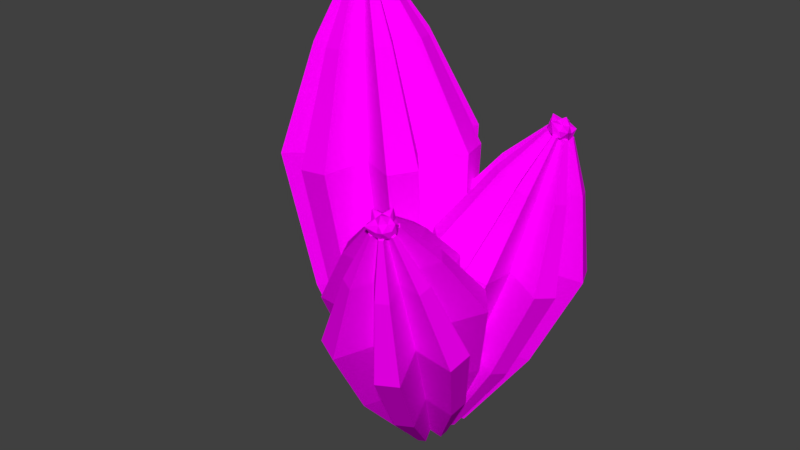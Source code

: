 # Source: cactus.blend  (saved by Blender 2.79.0; exported with 4.5.12 LTS)
import bpy
from mathutils import Matrix  # noqa: F401  (used for matrix-valued properties, if any)

bpy.ops.wm.read_factory_settings(use_empty=True)
scene = bpy.context.scene
scene.name = 'Scene'

# ---- collections
col_collection_1 = bpy.data.collections.new('Collection 1'); scene.collection.children.link(col_collection_1)

# ---- images (referenced by path relative to the original .blend; pixels are not part of the script)
import os
ASSET_DIR = os.environ.get("B2B_ASSET_DIR", "")  # directory of the original .blend (textures are referenced by path, not embedded)
HERE = os.path.dirname(os.path.abspath(__file__))  # packed textures are extracted next to this script under _unpacked/

def load_image(name, relpath, width, height, colorspace="sRGB"):
    """Load a texture the original file referenced (path relative to the .blend, or extracted next to this script)."""
    p = next((c for c in (os.path.join(HERE, relpath), os.path.join(ASSET_DIR, relpath)) if relpath and os.path.exists(c)), "")
    if p:
        img = bpy.data.images.load(p, check_existing=True)
        img.name = name
    else:  # same state as the original file: an image datablock whose file is absent (Cycles renders it pink)
        img = bpy.data.images.new(name, width, height)
        img.source = "FILE"
        img.filepath = "//" + (relpath or name)
    img.colorspace_settings.name = colorspace
    return img
img_cactus = load_image('cactus', 'cactus.png', 1024, 1024, 'sRGB')

# ---- materials (node trees are filled in below, after node groups)
mat_cactus = bpy.data.materials.new('cactus')
mat_cactus.alpha_threshold = 0.0
mat_cactus.roughness = 0.5

# ---- material node trees
mat_cactus.use_nodes = True; mat_cactus.node_tree.nodes.clear()
_N = mat_cactus.node_tree.nodes; _L = mat_cactus.node_tree.links
n0 = _N.new('ShaderNodeOutputMaterial'); n0.name = 'Material Output'; n0.location = (300, 300)
n1 = _N.new('ShaderNodeBsdfDiffuse'); n1.name = 'Diffuse BSDF'; n1.location = (10, 300)
n2 = _N.new('ShaderNodeTexImage'); n2.name = 'Image Texture'; n2.location = (-180, 300)
n2.width = 140
n2.image = img_cactus
_L.new(n1.outputs[0], n0.inputs[0])
_L.new(n2.outputs[0], n1.inputs[0])
n0.is_active_output = True

# ---- world
world_world = bpy.data.worlds.new('World'); scene.world = world_world
world_world.color = (0.05088, 0.05088, 0.05088)
world_world.use_sun_shadow = False
world_world.sun_shadow_jitter_overblur = 0.0
world_world.cycles.sampling_method = 'MANUAL'

# ---- meshes
me_circle_004 = bpy.data.meshes.new('Circle.004')
me_circle_004.from_pydata([(-0.3861, 0.3117, -0.09364), (-0.5481, 0.5285, -0.1114), (-0.6958, 0.457, -0.1275), (-0.6283, 0.1943, -0.1201), (-0.8979, 0.2021, -0.1496), (-0.9344, 0.04133, -0.1536), (-0.6881, -0.06936, -0.1267), (-0.8622, -0.2766, -0.1457), (-0.76, -0.4055, -0.1345), (-0.5205, -0.2808, -0.1083), (-0.468, -0.5469, -0.1026), (-0.3041, -0.5469, -0.08468), (-0.2516, -0.2808, -0.07894), (-0.01208, -0.4055, -0.05274), (0.0901, -0.2766, -0.04157), (-0.08399, -0.06936, -0.06061), (0.1622, 0.04133, -0.03368), (0.1258, 0.2021, -0.03767), (-0.1438, 0.1943, -0.06715), (-0.07633, 0.457, -0.05977), (-0.224, 0.5285, -0.07592), (-1.054, 0.4882, 6.016), (-1.308, 0.8278, 5.988), (-1.539, 0.7158, 5.963), (-1.434, 0.3044, 5.974), (-1.856, 0.3165, 5.928), (-1.913, 0.06474, 5.922), (-1.527, -0.1086, 5.964), (-1.8, -0.4331, 5.934), (-1.64, -0.635, 5.952), (-1.265, -0.4398, 5.993), (-1.183, -0.8566, 6.002), (-0.9259, -0.8566, 6.03), (-0.8437, -0.4398, 6.039), (-0.4685, -0.635, 6.08), (-0.3084, -0.4331, 6.098), (-0.5811, -0.1086, 6.068), (-0.1955, 0.06474, 6.11), (-0.2526, 0.3165, 6.104), (-0.6748, 0.3044, 6.057), (-0.5691, 0.7158, 6.069), (-0.8004, 0.8278, 6.044), (0.05668, -0.1579, 2.221), (-0.03147, -0.1939, 4.477), (0.6568, 0.1155, 4.552), (0.6172, 0.09409, 2.282), (-1.482, -0.923, 2.052), (-1.921, -1.133, 4.27), (-1.252, -0.785, 4.344), (-0.937, -0.6393, 2.112), (-0.9999, 1.203, 2.105), (-1.329, 1.477, 4.335), (-1.742, 1.277, 4.29), (-1.336, 1.04, 2.068), (0.5548, 0.5648, 4.541), (0.5342, 0.46, 2.273), (-1.105, -1.529, 4.36), (-0.8175, -1.245, 2.125), (-1.553, 0.5432, 4.311), (-1.182, 0.4424, 2.085), (-0.1987, 0.5432, 4.459), (-0.07951, 0.4424, 2.206), (-0.6468, -1.529, 4.41), (-0.4444, -1.245, 2.166), (-2.306, 0.5648, 4.228), (-1.796, 0.46, 2.018), (-0.01006, 1.277, 4.479), (0.07412, 1.04, 2.223), (-0.5001, -0.785, 4.426), (-0.3249, -0.6393, 2.179), (-2.408, 0.1155, 4.217), (-1.879, 0.09409, 2.009), (-0.4228, 1.477, 4.434), (-0.262, 1.203, 2.186), (0.1695, -1.133, 4.499), (0.2204, -0.923, 2.239), (-1.72, -0.1939, 4.292), (-1.319, -0.1579, 2.07), (-0.8758, 0.8712, 4.385), (-0.6309, 0.7095, 2.146), (0.4552, -0.773, 4.53), (0.453, -0.6295, 2.264), (-2.207, -0.773, 4.239), (-1.715, -0.6295, 2.027), (-1.162, 0.1521, 7.001), (-1.241, 0.2579, 6.992), (-1.313, 0.223, 6.984), (-1.28, 0.09482, 6.988), (-1.412, 0.0986, 6.973), (-1.429, 0.02017, 6.971), (-1.309, -0.03384, 6.985), (-1.394, -0.1349, 6.975), (-1.344, -0.1978, 6.981), (-1.228, -0.137, 6.993), (-1.202, -0.2669, 6.996), (-1.122, -0.2669, 7.005), (-1.096, -0.137, 7.008), (-0.9794, -0.1978, 7.021), (-0.9296, -0.1349, 7.026), (-1.015, -0.03384, 7.017), (-0.8944, 0.02017, 7.03), (-0.9122, 0.0986, 7.028), (-1.044, 0.09482, 7.014), (-1.011, 0.223, 7.017), (-1.083, 0.2579, 7.009), (-1.172, -0.1622, 7.101), (-1.349, -0.1368, 7.084), (-1.349, 0.1191, 7.084), (-1.108, 0.1981, 7.115), (-0.9588, -0.008874, 7.135), (-1.195, 0.0104, 7.329), (-0.9311, -0.08408, 7.029), (-0.9311, 0.06633, 7.029), (-1.161, -0.2522, 6.999), (-1.019, -0.2058, 7.017), (-1.39, -0.08408, 6.969), (-1.303, -0.2058, 6.981), (-1.303, 0.188, 6.981), (-1.39, 0.06633, 6.969), (-1.019, 0.188, 7.017), (-1.161, 0.2345, 6.999), (-0.9775, -0.1927, 7.244), (-1.282, -0.2061, 7.171), (-1.429, 0.01631, 7.141), (-1.251, 0.3058, 7.175), (-0.9417, 0.1547, 7.252), (-1.148, -0.1306, 7.209), (-1.06, -0.008874, 7.221), (-1.29, -0.08407, 7.191), (-1.29, 0.06633, 7.191), (-1.148, 0.1128, 7.209), (0.3558, -0.02488, -0.1547), (0.5461, -0.08944, -0.2118), (0.603, 0.02109, -0.2375), (0.4492, 0.1564, -0.1968), (0.613, 0.2712, -0.2572), (0.5651, 0.3885, -0.2495), (0.3707, 0.3489, -0.1841), (0.3847, 0.5566, -0.2023), (0.2681, 0.5923, -0.167), (0.1795, 0.4076, -0.1263), (0.03312, 0.5518, -0.08852), (-0.06441, 0.4791, -0.05225), (0.01949, 0.2884, -0.06675), (-0.177, 0.2605, -0.001493), (-0.182, 0.1341, 0.008474), (0.01122, 0.08091, -0.0504), (-0.08742, -0.09798, -0.006761), (0.003828, -0.183, -0.03061), (0.1609, -0.05849, -0.08952), (0.2344, -0.2537, -0.1004), (0.3532, -0.2332, -0.1401), (1.883, 0.1605, 4.323), (2.181, 0.05936, 4.233), (2.27, 0.2325, 4.193), (2.029, 0.4445, 4.257), (2.286, 0.6242, 4.162), (2.211, 0.8079, 4.174), (1.906, 0.746, 4.277), (1.928, 1.071, 4.248), (1.746, 1.127, 4.303), (1.607, 0.8379, 4.367), (1.378, 1.064, 4.426), (1.225, 0.9498, 4.483), (1.356, 0.6511, 4.46), (1.048, 0.6075, 4.563), (1.041, 0.4094, 4.578), (1.343, 0.3262, 4.486), (1.189, 0.04598, 4.554), (1.332, -0.08711, 4.517), (1.578, 0.1078, 4.425), (1.693, -0.198, 4.408), (1.879, -0.1659, 4.346), (0.2752, 0.07421, 1.691), (0.6981, 0.136, 3.376), (0.4223, -0.3641, 3.498), (0.05065, -0.333, 1.79), (0.86, 1.238, 1.425), (1.416, 1.566, 3.05), (1.168, 1.049, 3.164), (0.6582, 0.818, 1.518), (1.493, -0.3136, 1.323), (2.193, -0.3402, 2.925), (2.352, -0.03126, 2.853), (1.622, -0.06197, 1.265), (0.6774, -0.6016, 3.432), (0.2584, -0.5265, 1.736), (0.7593, 1.452, 3.27), (0.325, 1.146, 1.604), (1.922, 0.3471, 2.967), (1.272, 0.2462, 1.358), (1.116, -0.2537, 3.267), (0.6159, -0.2431, 1.602), (0.4867, 1.249, 3.371), (0.103, 0.9807, 1.687), (2.38, 0.6678, 2.798), (1.645, 0.5073, 1.22), (1.322, -0.7994, 3.237), (0.7832, -0.6876, 1.577), (0.7212, 0.7158, 3.331), (0.294, 0.5464, 1.654), (2.246, 0.9958, 2.82), (1.536, 0.7744, 1.238), (1.654, -0.7422, 3.126), (1.054, -0.6409, 1.487), (0.172, 0.638, 3.513), (-0.1532, 0.4831, 1.802), (1.703, 0.8851, 3.003), (1.094, 0.6843, 1.386), (1.661, -0.1597, 3.085), (1.06, -0.1666, 1.454), (0.1579, 0.2845, 3.541), (-0.1647, 0.1952, 1.825), (1.742, 1.466, 2.952), (1.125, 1.157, 1.345), (1.971, 0.4198, 5.08), (2.064, 0.3883, 5.052), (2.092, 0.4422, 5.04), (2.017, 0.5082, 5.06), (2.097, 0.5642, 5.03), (2.074, 0.6215, 5.034), (1.979, 0.6022, 5.066), (1.985, 0.7035, 5.057), (1.929, 0.7209, 5.074), (1.885, 0.6308, 5.094), (1.814, 0.7012, 5.112), (1.766, 0.6657, 5.13), (1.807, 0.5726, 5.123), (1.711, 0.559, 5.155), (1.709, 0.4973, 5.16), (1.803, 0.4714, 5.131), (1.755, 0.3841, 5.152), (1.8, 0.3426, 5.141), (1.876, 0.4034, 5.112), (1.912, 0.3081, 5.107), (1.97, 0.3181, 5.087), (1.858, 0.6219, 5.185), (1.976, 0.6847, 5.145), (2.086, 0.5237, 5.12), (1.978, 0.3668, 5.169), (1.8, 0.4309, 5.225), (1.986, 0.5235, 5.336), (1.732, 0.466, 5.156), (1.797, 0.3713, 5.142), (1.795, 0.6737, 5.119), (1.732, 0.5815, 5.148), (2.004, 0.6697, 5.048), (1.899, 0.7073, 5.08), (2.07, 0.4595, 5.042), (2.069, 0.575, 5.033), (1.902, 0.3337, 5.109), (2.006, 0.3674, 5.071), (1.751, 0.5549, 5.322), (1.919, 0.6983, 5.227), (2.101, 0.6239, 5.162), (2.122, 0.3626, 5.183), (1.88, 0.3205, 5.299), (1.876, 0.5915, 5.266), (1.877, 0.476, 5.275), (1.98, 0.6251, 5.228), (2.045, 0.5305, 5.214), (1.981, 0.4383, 5.242), (-0.009655, -0.3301, -0.2052), (-0.06224, -0.5162, -0.2842), (0.04917, -0.5558, -0.3304), (0.1731, -0.395, -0.281), (0.2946, -0.5341, -0.3787), (0.4068, -0.4748, -0.3764), (0.3572, -0.2977, -0.2773), (0.5613, -0.2851, -0.32), (0.5898, -0.1715, -0.2709), (0.404, -0.1115, -0.1967), (0.537, 0.0434, -0.1524), (0.4603, 0.1257, -0.09347), (0.2782, 0.02351, -0.1001), (0.24, 0.204, -0.002032), (0.1159, 0.193, 0.02236), (0.07465, 0.005542, -0.06007), (-0.106, 0.07569, 0.01785), (-0.1841, -0.02025, -0.01066), (-0.05347, -0.1518, -0.1068), (-0.2405, -0.2448, -0.1077), (-0.2138, -0.3535, -0.1677), (0.882, -2.459, 3.928), (0.7997, -2.751, 3.804), (0.9742, -2.813, 3.732), (1.168, -2.561, 3.809), (1.359, -2.779, 3.656), (1.534, -2.686, 3.66), (1.457, -2.409, 3.815), (1.776, -2.389, 3.748), (1.821, -2.211, 3.825), (1.53, -2.117, 3.941), (1.738, -1.874, 4.011), (1.618, -1.746, 4.103), (1.333, -1.906, 4.093), (1.273, -1.623, 4.246), (1.079, -1.64, 4.284), (1.014, -1.934, 4.155), (0.7311, -1.824, 4.277), (0.6088, -1.974, 4.233), (0.8134, -2.18, 4.082), (0.5204, -2.326, 4.081), (0.5623, -2.496, 3.987), (0.3118, -0.5073, 1.608), (0.6249, -1.16, 3.189), (0.1199, -0.9643, 3.407), (-0.09946, -0.3476, 1.785), (1.484, -0.9104, 1.128), (2.065, -1.655, 2.599), (1.545, -1.487, 2.807), (1.061, -0.7736, 1.297), (0.0002207, -1.695, 1.098), (0.2423, -2.619, 2.562), (0.5537, -2.729, 2.433), (0.2538, -1.785, 0.9926), (-0.09842, -1.232, 3.327), (-0.2772, -0.566, 1.721), (1.917, -1.055, 2.931), (1.364, -0.4211, 1.398), (0.9001, -2.28, 2.571), (0.5359, -1.419, 1.105), (0.2668, -1.6, 3.058), (0.02018, -0.8656, 1.502), (1.703, -0.8246, 3.095), (1.19, -0.2338, 1.532), (1.24, -2.669, 2.298), (0.8125, -1.736, 0.8828), (-0.2561, -1.86, 3.056), (-0.4056, -1.077, 1.5), (1.194, -1.11, 3.077), (0.7753, -0.4664, 1.517), (1.553, -2.503, 2.305), (1.068, -1.601, 0.888), (-0.1814, -2.164, 2.888), (-0.3448, -1.325, 1.363), (1.087, -0.6058, 3.351), (0.6882, -0.05563, 1.74), (1.415, -2.008, 2.582), (0.955, -1.198, 1.114), (0.3893, -2.099, 2.783), (0.1199, -1.271, 1.278), (0.7402, -0.6364, 3.419), (0.4057, -0.08057, 1.796), (1.985, -1.973, 2.462), (1.42, -1.169, 1.016), (1.242, -2.627, 4.629), (1.216, -2.717, 4.591), (1.27, -2.737, 4.568), (1.331, -2.658, 4.592), (1.39, -2.726, 4.545), (1.445, -2.697, 4.546), (1.421, -2.611, 4.594), (1.52, -2.605, 4.573), (1.534, -2.549, 4.597), (1.443, -2.52, 4.633), (1.508, -2.444, 4.655), (1.471, -2.404, 4.684), (1.382, -2.454, 4.68), (1.363, -2.366, 4.728), (1.303, -2.371, 4.74), (1.283, -2.463, 4.7), (1.195, -2.429, 4.738), (1.156, -2.475, 4.724), (1.22, -2.54, 4.677), (1.129, -2.585, 4.677), (1.142, -2.638, 4.647), (1.443, -2.508, 4.728), (1.512, -2.61, 4.663), (1.36, -2.733, 4.639), (1.201, -2.652, 4.722), (1.254, -2.478, 4.797), (1.377, -2.666, 4.866), (1.274, -2.397, 4.737), (1.185, -2.47, 4.722), (1.48, -2.43, 4.667), (1.387, -2.382, 4.716), (1.487, -2.625, 4.565), (1.519, -2.523, 4.61), (1.286, -2.713, 4.572), (1.398, -2.698, 4.551), (1.153, -2.572, 4.678), (1.192, -2.665, 4.62), (1.384, -2.429, 4.887), (1.53, -2.564, 4.751), (1.466, -2.742, 4.667), (1.213, -2.796, 4.713), (1.162, -2.58, 4.87), (1.425, -2.54, 4.808), (1.312, -2.556, 4.829), (1.464, -2.633, 4.751), (1.375, -2.706, 4.736), (1.281, -2.658, 4.785)], [], [(44, 37, 36, 43), (48, 30, 29, 47), (52, 23, 22, 51), (54, 38, 37, 44), (56, 31, 30, 48), (58, 24, 23, 52), (60, 39, 38, 54), (62, 32, 31, 56), (64, 25, 24, 58), (66, 40, 39, 60), (68, 33, 32, 62), (70, 26, 25, 64), (72, 41, 40, 66), (74, 34, 33, 68), (76, 27, 26, 70), (78, 21, 41, 72), (80, 35, 34, 74), (82, 28, 27, 76), (43, 36, 35, 80), (47, 29, 28, 82), (51, 22, 21, 78), (1, 50, 79, 0), (50, 51, 78, 79), (8, 46, 83, 7), (46, 47, 82, 83), (15, 42, 81, 14), (42, 43, 80, 81), (7, 83, 77, 6), (83, 82, 76, 77), (14, 81, 75, 13), (81, 80, 74, 75), (0, 79, 73, 20), (79, 78, 72, 73), (6, 77, 71, 5), (77, 76, 70, 71), (13, 75, 69, 12), (75, 74, 68, 69), (20, 73, 67, 19), (73, 72, 66, 67), (5, 71, 65, 4), (71, 70, 64, 65), (12, 69, 63, 11), (69, 68, 62, 63), (19, 67, 61, 18), (67, 66, 60, 61), (4, 65, 59, 3), (65, 64, 58, 59), (11, 63, 57, 10), (63, 62, 56, 57), (18, 61, 55, 17), (61, 60, 54, 55), (3, 59, 53, 2), (59, 58, 52, 53), (10, 57, 49, 9), (57, 56, 48, 49), (17, 55, 45, 16), (55, 54, 44, 45), (2, 53, 50, 1), (53, 52, 51, 50), (9, 49, 46, 8), (49, 48, 47, 46), (16, 45, 42, 15), (45, 44, 43, 42), (31, 94, 93, 30), (24, 87, 86, 23), (39, 102, 101, 38), (32, 95, 94, 31), (25, 88, 87, 24), (40, 103, 102, 39), (33, 96, 95, 32), (26, 89, 88, 25), (41, 104, 103, 40), (34, 97, 96, 33), (27, 90, 89, 26), (21, 84, 104, 41), (35, 98, 97, 34), (28, 91, 90, 27), (36, 99, 98, 35), (29, 92, 91, 28), (22, 85, 84, 21), (37, 100, 99, 36), (30, 93, 92, 29), (23, 86, 85, 22), (38, 101, 100, 37), (88, 89, 90, 87), (91, 92, 93, 90), (94, 95, 96, 93), (97, 98, 99, 96), (100, 101, 102, 99), (103, 104, 84, 102), (85, 86, 87, 84), (96, 99, 87, 90), (99, 102, 84, 87), (90, 93, 96), (105, 121, 126), (106, 122, 128), (107, 123, 129), (108, 124, 130), (109, 125, 127), (127, 130, 110), (127, 125, 130), (125, 108, 130), (130, 129, 110), (130, 124, 129), (124, 107, 129), (129, 128, 110), (129, 123, 128), (123, 106, 128), (128, 126, 110), (128, 122, 126), (122, 105, 126), (126, 127, 110), (126, 121, 127), (121, 109, 127), (112, 125, 109), (112, 119, 125), (119, 108, 125), (120, 124, 108), (120, 117, 124), (117, 107, 124), (118, 123, 107), (118, 115, 123), (115, 106, 123), (116, 122, 106), (116, 113, 122), (113, 105, 122), (114, 121, 105), (114, 111, 121), (111, 109, 121), (119, 120, 108), (117, 118, 107), (115, 116, 106), (113, 114, 105), (111, 112, 109), (175, 168, 167, 174), (179, 161, 160, 178), (183, 154, 153, 182), (185, 169, 168, 175), (187, 162, 161, 179), (189, 155, 154, 183), (191, 170, 169, 185), (193, 163, 162, 187), (195, 156, 155, 189), (197, 171, 170, 191), (199, 164, 163, 193), (201, 157, 156, 195), (203, 172, 171, 197), (205, 165, 164, 199), (207, 158, 157, 201), (209, 152, 172, 203), (211, 166, 165, 205), (213, 159, 158, 207), (174, 167, 166, 211), (178, 160, 159, 213), (182, 153, 152, 209), (132, 181, 210, 131), (181, 182, 209, 210), (139, 177, 214, 138), (177, 178, 213, 214), (146, 173, 212, 145), (173, 174, 211, 212), (138, 214, 208, 137), (214, 213, 207, 208), (145, 212, 206, 144), (212, 211, 205, 206), (131, 210, 204, 151), (210, 209, 203, 204), (137, 208, 202, 136), (208, 207, 201, 202), (144, 206, 200, 143), (206, 205, 199, 200), (151, 204, 198, 150), (204, 203, 197, 198), (136, 202, 196, 135), (202, 201, 195, 196), (143, 200, 194, 142), (200, 199, 193, 194), (150, 198, 192, 149), (198, 197, 191, 192), (135, 196, 190, 134), (196, 195, 189, 190), (142, 194, 188, 141), (194, 193, 187, 188), (149, 192, 186, 148), (192, 191, 185, 186), (134, 190, 184, 133), (190, 189, 183, 184), (141, 188, 180, 140), (188, 187, 179, 180), (148, 186, 176, 147), (186, 185, 175, 176), (133, 184, 181, 132), (184, 183, 182, 181), (140, 180, 177, 139), (180, 179, 178, 177), (147, 176, 173, 146), (176, 175, 174, 173), (162, 225, 224, 161), (155, 218, 217, 154), (170, 233, 232, 169), (163, 226, 225, 162), (156, 219, 218, 155), (171, 234, 233, 170), (164, 227, 226, 163), (157, 220, 219, 156), (172, 235, 234, 171), (165, 228, 227, 164), (158, 221, 220, 157), (152, 215, 235, 172), (166, 229, 228, 165), (159, 222, 221, 158), (167, 230, 229, 166), (160, 223, 222, 159), (153, 216, 215, 152), (168, 231, 230, 167), (161, 224, 223, 160), (154, 217, 216, 153), (169, 232, 231, 168), (219, 220, 221, 218), (222, 223, 224, 221), (225, 226, 227, 224), (228, 229, 230, 227), (231, 232, 233, 230), (234, 235, 215, 233), (216, 217, 218, 215), (227, 230, 218, 221), (230, 233, 215, 218), (221, 224, 227), (236, 252, 257), (237, 253, 259), (238, 254, 260), (239, 255, 261), (240, 256, 258), (258, 261, 241), (258, 256, 261), (256, 239, 261), (261, 260, 241), (261, 255, 260), (255, 238, 260), (260, 259, 241), (260, 254, 259), (254, 237, 259), (259, 257, 241), (259, 253, 257), (253, 236, 257), (257, 258, 241), (257, 252, 258), (252, 240, 258), (243, 256, 240), (243, 250, 256), (250, 239, 256), (251, 255, 239), (251, 248, 255), (248, 238, 255), (249, 254, 238), (249, 246, 254), (246, 237, 254), (247, 253, 237), (247, 244, 253), (244, 236, 253), (245, 252, 236), (245, 242, 252), (242, 240, 252), (250, 251, 239), (248, 249, 238), (246, 247, 237), (244, 245, 236), (242, 243, 240), (306, 299, 298, 305), (310, 292, 291, 309), (314, 285, 284, 313), (316, 300, 299, 306), (318, 293, 292, 310), (320, 286, 285, 314), (322, 301, 300, 316), (324, 294, 293, 318), (326, 287, 286, 320), (328, 302, 301, 322), (330, 295, 294, 324), (332, 288, 287, 326), (334, 303, 302, 328), (336, 296, 295, 330), (338, 289, 288, 332), (340, 283, 303, 334), (342, 297, 296, 336), (344, 290, 289, 338), (305, 298, 297, 342), (309, 291, 290, 344), (313, 284, 283, 340), (263, 312, 341, 262), (312, 313, 340, 341), (270, 308, 345, 269), (308, 309, 344, 345), (277, 304, 343, 276), (304, 305, 342, 343), (269, 345, 339, 268), (345, 344, 338, 339), (276, 343, 337, 275), (343, 342, 336, 337), (262, 341, 335, 282), (341, 340, 334, 335), (268, 339, 333, 267), (339, 338, 332, 333), (275, 337, 331, 274), (337, 336, 330, 331), (282, 335, 329, 281), (335, 334, 328, 329), (267, 333, 327, 266), (333, 332, 326, 327), (274, 331, 325, 273), (331, 330, 324, 325), (281, 329, 323, 280), (329, 328, 322, 323), (266, 327, 321, 265), (327, 326, 320, 321), (273, 325, 319, 272), (325, 324, 318, 319), (280, 323, 317, 279), (323, 322, 316, 317), (265, 321, 315, 264), (321, 320, 314, 315), (272, 319, 311, 271), (319, 318, 310, 311), (279, 317, 307, 278), (317, 316, 306, 307), (264, 315, 312, 263), (315, 314, 313, 312), (271, 311, 308, 270), (311, 310, 309, 308), (278, 307, 304, 277), (307, 306, 305, 304), (293, 356, 355, 292), (286, 349, 348, 285), (301, 364, 363, 300), (294, 357, 356, 293), (287, 350, 349, 286), (302, 365, 364, 301), (295, 358, 357, 294), (288, 351, 350, 287), (303, 366, 365, 302), (296, 359, 358, 295), (289, 352, 351, 288), (283, 346, 366, 303), (297, 360, 359, 296), (290, 353, 352, 289), (298, 361, 360, 297), (291, 354, 353, 290), (284, 347, 346, 283), (299, 362, 361, 298), (292, 355, 354, 291), (285, 348, 347, 284), (300, 363, 362, 299), (350, 351, 352, 349), (353, 354, 355, 352), (356, 357, 358, 355), (359, 360, 361, 358), (362, 363, 364, 361), (365, 366, 346, 364), (347, 348, 349, 346), (358, 361, 349, 352), (361, 364, 346, 349), (352, 355, 358), (367, 383, 388), (368, 384, 390), (369, 385, 391), (370, 386, 392), (371, 387, 389), (389, 392, 372), (389, 387, 392), (387, 370, 392), (392, 391, 372), (392, 386, 391), (386, 369, 391), (391, 390, 372), (391, 385, 390), (385, 368, 390), (390, 388, 372), (390, 384, 388), (384, 367, 388), (388, 389, 372), (388, 383, 389), (383, 371, 389), (374, 387, 371), (374, 381, 387), (381, 370, 387), (382, 386, 370), (382, 379, 386), (379, 369, 386), (380, 385, 369), (380, 377, 385), (377, 368, 385), (378, 384, 368), (378, 375, 384), (375, 367, 384), (376, 383, 367), (376, 373, 383), (373, 371, 383), (381, 382, 370), (379, 380, 369), (377, 378, 368), (375, 376, 367), (373, 374, 371)])
_uv = me_circle_004.uv_layers.new(name='UVMap')
_uv.uv.foreach_set('vector', [0.713, 0.6332, 0.713, 0.8393, 0.6192, 0.8393, 0.6192, 0.6332, 0.6192, 0.6332, 0.6192, 0.8393, 0.713, 0.8393, 0.713, 0.6332, 0.7921, 0.6332, 0.7921, 0.8393, 0.713, 0.8393, 0.713, 0.6332, 0.7921, 0.6332, 0.7921, 0.8393, 0.713, 0.8393, 0.713, 0.6332, 0.713, 0.6332, 0.713, 0.8393, 0.6192, 0.8393, 0.6192, 0.6332, 0.888, 0.6332, 0.888, 0.8393, 0.7921, 0.8393, 0.7921, 0.6332, 0.888, 0.6332, 0.888, 0.8393, 0.7921, 0.8393, 0.7921, 0.6332, 0.7921, 0.6332, 0.7921, 0.8393, 0.713, 0.8393, 0.713, 0.6332, 0.713, 0.6332, 0.713, 0.8393, 0.6192, 0.8393, 0.6192, 0.6332, 0.713, 0.6332, 0.713, 0.8393, 0.6192, 0.8393, 0.6192, 0.6332, 0.888, 0.6332, 0.888, 0.8393, 0.7921, 0.8393, 0.7921, 0.6332, 0.7921, 0.6332, 0.7921, 0.8393, 0.713, 0.8393, 0.713, 0.6332, 0.7921, 0.6332, 0.7921, 0.8393, 0.713, 0.8393, 0.713, 0.6332, 0.713, 0.6332, 0.713, 0.8393, 0.6192, 0.8393, 0.6192, 0.6332, 0.888, 0.6332, 0.888, 0.8393, 0.7921, 0.8393, 0.7921, 0.6332, 0.888, 0.6332, 0.888, 0.8393, 0.7921, 0.8393, 0.7921, 0.6332, 0.7921, 0.6332, 0.7921, 0.8393, 0.713, 0.8393, 0.713, 0.6332, 0.7921, 0.6332, 0.7921, 0.8393, 0.888, 0.8393, 0.888, 0.6332, 0.888, 0.6332, 0.888, 0.8393, 0.7921, 0.8393, 0.7921, 0.6332, 0.713, 0.6332, 0.713, 0.8393, 0.7921, 0.8393, 0.7921, 0.6332, 0.713, 0.6332, 0.713, 0.8393, 0.6192, 0.8393, 0.6192, 0.6332, 0.713, 0.06676, 0.713, 0.3689, 0.6192, 0.3689, 0.6192, 0.06676, 0.713, 0.3689, 0.713, 0.6332, 0.6192, 0.6332, 0.6192, 0.3689, 0.713, 0.06676, 0.713, 0.3689, 0.7921, 0.3689, 0.7921, 0.06676, 0.713, 0.3689, 0.713, 0.6332, 0.7921, 0.6332, 0.7921, 0.3689, 0.888, 0.06676, 0.888, 0.3689, 0.7921, 0.3689, 0.7921, 0.06676, 0.888, 0.3689, 0.888, 0.6332, 0.7921, 0.6332, 0.7921, 0.3689, 0.7921, 0.06676, 0.7921, 0.3689, 0.888, 0.3689, 0.888, 0.06676, 0.7921, 0.3689, 0.7921, 0.6332, 0.888, 0.6332, 0.888, 0.3689, 0.7921, 0.06676, 0.7921, 0.3689, 0.713, 0.3689, 0.713, 0.06676, 0.7921, 0.3689, 0.7921, 0.6332, 0.713, 0.6332, 0.713, 0.3689, 0.888, 0.06676, 0.888, 0.3689, 0.7921, 0.3689, 0.7921, 0.06676, 0.888, 0.3689, 0.888, 0.6332, 0.7921, 0.6332, 0.7921, 0.3689, 0.888, 0.06676, 0.888, 0.3689, 0.7921, 0.3689, 0.7921, 0.06676, 0.888, 0.3689, 0.888, 0.6332, 0.7921, 0.6332, 0.7921, 0.3689, 0.713, 0.06676, 0.713, 0.3689, 0.6192, 0.3689, 0.6192, 0.06676, 0.713, 0.3689, 0.713, 0.6332, 0.6192, 0.6332, 0.6192, 0.3689, 0.7921, 0.06676, 0.7921, 0.3689, 0.713, 0.3689, 0.713, 0.06676, 0.7921, 0.3689, 0.7921, 0.6332, 0.713, 0.6332, 0.713, 0.3689, 0.7921, 0.06676, 0.7921, 0.3689, 0.713, 0.3689, 0.713, 0.06676, 0.7921, 0.3689, 0.7921, 0.6332, 0.713, 0.6332, 0.713, 0.3689, 0.888, 0.06676, 0.888, 0.3689, 0.7921, 0.3689, 0.7921, 0.06676, 0.888, 0.3689, 0.888, 0.6332, 0.7921, 0.6332, 0.7921, 0.3689, 0.713, 0.06676, 0.713, 0.3689, 0.6192, 0.3689, 0.6192, 0.06676, 0.713, 0.3689, 0.713, 0.6332, 0.6192, 0.6332, 0.6192, 0.3689, 0.713, 0.06676, 0.713, 0.3689, 0.6192, 0.3689, 0.6192, 0.06676, 0.713, 0.3689, 0.713, 0.6332, 0.6192, 0.6332, 0.6192, 0.3689, 0.7921, 0.06676, 0.7921, 0.3689, 0.713, 0.3689, 0.713, 0.06676, 0.7921, 0.3689, 0.7921, 0.6332, 0.713, 0.6332, 0.713, 0.3689, 0.888, 0.06676, 0.888, 0.3689, 0.7921, 0.3689, 0.7921, 0.06676, 0.888, 0.3689, 0.888, 0.6332, 0.7921, 0.6332, 0.7921, 0.3689, 0.888, 0.06676, 0.888, 0.3689, 0.7921, 0.3689, 0.7921, 0.06676, 0.888, 0.3689, 0.888, 0.6332, 0.7921, 0.6332, 0.7921, 0.3689, 0.713, 0.06676, 0.713, 0.3689, 0.6192, 0.3689, 0.6192, 0.06676, 0.713, 0.3689, 0.713, 0.6332, 0.6192, 0.6332, 0.6192, 0.3689, 0.7921, 0.06676, 0.7921, 0.3689, 0.713, 0.3689, 0.713, 0.06676, 0.7921, 0.3689, 0.7921, 0.6332, 0.713, 0.6332, 0.713, 0.3689, 0.7921, 0.06676, 0.7921, 0.3689, 0.713, 0.3689, 0.713, 0.06676, 0.7921, 0.3689, 0.7921, 0.6332, 0.713, 0.6332, 0.713, 0.3689, 0.6192, 0.06676, 0.6192, 0.3689, 0.713, 0.3689, 0.713, 0.06676, 0.6192, 0.3689, 0.6192, 0.6332, 0.713, 0.6332, 0.713, 0.3689, 0.713, 0.06676, 0.713, 0.3689, 0.6192, 0.3689, 0.6192, 0.06676, 0.713, 0.3689, 0.713, 0.6332, 0.6192, 0.6332, 0.6192, 0.3689, 0.713, 0.8393, 0.713, 0.9756, 0.6192, 0.9756, 0.6192, 0.8393, 0.888, 0.8393, 0.888, 0.9756, 0.7921, 0.9756, 0.7921, 0.8393, 0.888, 0.8393, 0.888, 0.9756, 0.7921, 0.9756, 0.7921, 0.8393, 0.7921, 0.8393, 0.7921, 0.9756, 0.713, 0.9756, 0.713, 0.8393, 0.713, 0.8393, 0.713, 0.9756, 0.6192, 0.9756, 0.6192, 0.8393, 0.713, 0.8393, 0.713, 0.9756, 0.6192, 0.9756, 0.6192, 0.8393, 0.888, 0.8393, 0.888, 0.9756, 0.7921, 0.9756, 0.7921, 0.8393, 0.7921, 0.8393, 0.7921, 0.9756, 0.713, 0.9756, 0.713, 0.8393, 0.7921, 0.8393, 0.7921, 0.9756, 0.713, 0.9756, 0.713, 0.8393, 0.713, 0.8393, 0.713, 0.9756, 0.6192, 0.9756, 0.6192, 0.8393, 0.888, 0.8393, 0.888, 0.9756, 0.7921, 0.9756, 0.7921, 0.8393, 0.888, 0.8393, 0.888, 0.9756, 0.7921, 0.9756, 0.7921, 0.8393, 0.7921, 0.8393, 0.7921, 0.9756, 0.713, 0.9756, 0.713, 0.8393, 0.7921, 0.8393, 0.7921, 0.9756, 0.888, 0.9756, 0.888, 0.8393, 0.888, 0.8393, 0.888, 0.9756, 0.7921, 0.9756, 0.7921, 0.8393, 0.713, 0.8393, 0.713, 0.9756, 0.7921, 0.9756, 0.7921, 0.8393, 0.713, 0.8393, 0.713, 0.9756, 0.6192, 0.9756, 0.6192, 0.8393, 0.713, 0.8393, 0.713, 0.9756, 0.6192, 0.9756, 0.6192, 0.8393, 0.6192, 0.8393, 0.6192, 0.9756, 0.713, 0.9756, 0.713, 0.8393, 0.7921, 0.8393, 0.7921, 0.9756, 0.713, 0.9756, 0.713, 0.8393, 0.7921, 0.8393, 0.7921, 0.9756, 0.713, 0.9756, 0.713, 0.8393, 0.2055, 0.4297, 0.1694, 0.3845, 0.2309, 0.3117, 0.2901, 0.386, 0.1439, 0.2729, 0.1568, 0.2164, 0.252, 0.2191, 0.2309, 0.3117, 0.2282, 0.1269, 0.2803, 0.1018, 0.3376, 0.1779, 0.252, 0.2191, 0.3948, 0.1018, 0.447, 0.1269, 0.4232, 0.2191, 0.3376, 0.1779, 0.5184, 0.2164, 0.5313, 0.2729, 0.4443, 0.3117, 0.4232, 0.2191, 0.5058, 0.3845, 0.4697, 0.4297, 0.3851, 0.386, 0.4443, 0.3117, 0.3665, 0.4794, 0.3086, 0.4794, 0.2901, 0.386, 0.3851, 0.386, 0.3376, 0.1779, 0.4232, 0.2191, 0.2901, 0.386, 0.2309, 0.3117, 0.4232, 0.2191, 0.4443, 0.3117, 0.3851, 0.386, 0.2901, 0.386, 0.2309, 0.3117, 0.252, 0.2191, 0.3376, 0.1779, 0.07332, 0.8863, 0.1362, 0.8498, 0.1229, 0.8989, 0.1868, 0.6503, 0.1674, 0.5934, 0.2275, 0.5909, 0.3255, 0.6837, 0.2639, 0.6627, 0.3115, 0.6078, 0.293, 0.864, 0.3525, 0.9278, 0.2471, 0.9118, 0.1854, 0.8248, 0.2304, 0.8477, 0.1842, 0.8798, 0.1842, 0.8798, 0.2471, 0.9118, 0.1835, 0.955, 0.1842, 0.8798, 0.2304, 0.8477, 0.2471, 0.9118, 0.2304, 0.8477, 0.293, 0.864, 0.2471, 0.9118, 0.2471, 0.9118, 0.256, 0.9826, 0.1835, 0.955, 0.2471, 0.9118, 0.3525, 0.9278, 0.256, 0.9826, 0.4511, 0.6377, 0.3255, 0.6837, 0.3115, 0.6078, 0.3115, 0.6078, 0.2275, 0.5909, 0.2964, 0.5047, 0.3115, 0.6078, 0.2639, 0.6627, 0.2275, 0.5909, 0.2639, 0.6627, 0.1868, 0.6503, 0.2275, 0.5909, 0.2275, 0.5909, 0.1839, 0.5159, 0.2964, 0.5047, 0.2275, 0.5909, 0.1674, 0.5934, 0.1839, 0.5159, 0.1674, 0.5934, 0.1195, 0.5451, 0.1839, 0.5159, 0.1229, 0.8989, 0.1842, 0.8798, 0.1835, 0.955, 0.1229, 0.8989, 0.1362, 0.8498, 0.1842, 0.8798, 0.1362, 0.8498, 0.1854, 0.8248, 0.1842, 0.8798, 0.22, 0.7787, 0.2304, 0.8477, 0.1854, 0.8248, 0.22, 0.7787, 0.2866, 0.8016, 0.2304, 0.8477, 0.2866, 0.8016, 0.293, 0.864, 0.2304, 0.8477, 0.3468, 0.8331, 0.3525, 0.9278, 0.293, 0.864, 0.3468, 0.8331, 0.414, 0.8426, 0.3525, 0.9278, 0.3697, 0.7477, 0.3255, 0.6837, 0.4511, 0.6377, 0.2809, 0.7477, 0.2639, 0.6627, 0.3255, 0.6837, 0.2809, 0.7477, 0.1918, 0.7271, 0.2639, 0.6627, 0.1918, 0.7271, 0.1868, 0.6503, 0.2639, 0.6627, 0.1136, 0.6755, 0.1674, 0.5934, 0.1868, 0.6503, 0.1136, 0.6755, 0.05568, 0.5989, 0.1674, 0.5934, 0.05568, 0.5989, 0.1195, 0.5451, 0.1674, 0.5934, 0.08509, 0.805, 0.1362, 0.8498, 0.07332, 0.8863, 0.08509, 0.805, 0.15, 0.7787, 0.1362, 0.8498, 0.15, 0.7787, 0.1854, 0.8248, 0.1362, 0.8498, 0.2866, 0.8016, 0.3468, 0.8331, 0.293, 0.864, 0.3697, 0.7477, 0.2809, 0.7477, 0.3255, 0.6837, 0.1918, 0.7271, 0.1136, 0.6755, 0.1868, 0.6503, 0.02801, 0.8433, 0.08509, 0.805, 0.07332, 0.8863, 0.15, 0.7787, 0.22, 0.7787, 0.1854, 0.8248, 0.713, 0.6332, 0.713, 0.8393, 0.6192, 0.8393, 0.6192, 0.6332, 0.6192, 0.6332, 0.6192, 0.8393, 0.713, 0.8393, 0.713, 0.6332, 0.7921, 0.6332, 0.7921, 0.8393, 0.713, 0.8393, 0.713, 0.6332, 0.7921, 0.6332, 0.7921, 0.8393, 0.713, 0.8393, 0.713, 0.6332, 0.713, 0.6332, 0.713, 0.8393, 0.6192, 0.8393, 0.6192, 0.6332, 0.888, 0.6332, 0.888, 0.8393, 0.7921, 0.8393, 0.7921, 0.6332, 0.888, 0.6332, 0.888, 0.8393, 0.7921, 0.8393, 0.7921, 0.6332, 0.7921, 0.6332, 0.7921, 0.8393, 0.713, 0.8393, 0.713, 0.6332, 0.713, 0.6332, 0.713, 0.8393, 0.6192, 0.8393, 0.6192, 0.6332, 0.713, 0.6332, 0.713, 0.8393, 0.6192, 0.8393, 0.6192, 0.6332, 0.888, 0.6332, 0.888, 0.8393, 0.7921, 0.8393, 0.7921, 0.6332, 0.7921, 0.6332, 0.7921, 0.8393, 0.713, 0.8393, 0.713, 0.6332, 0.7921, 0.6332, 0.7921, 0.8393, 0.713, 0.8393, 0.713, 0.6332, 0.713, 0.6332, 0.713, 0.8393, 0.6192, 0.8393, 0.6192, 0.6332, 0.888, 0.6332, 0.888, 0.8393, 0.7921, 0.8393, 0.7921, 0.6332, 0.888, 0.6332, 0.888, 0.8393, 0.7921, 0.8393, 0.7921, 0.6332, 0.7921, 0.6332, 0.7921, 0.8393, 0.713, 0.8393, 0.713, 0.6332, 0.7921, 0.6332, 0.7921, 0.8393, 0.888, 0.8393, 0.888, 0.6332, 0.888, 0.6332, 0.888, 0.8393, 0.7921, 0.8393, 0.7921, 0.6332, 0.713, 0.6332, 0.713, 0.8393, 0.7921, 0.8393, 0.7921, 0.6332, 0.713, 0.6332, 0.713, 0.8393, 0.6192, 0.8393, 0.6192, 0.6332, 0.713, 0.06676, 0.713, 0.3689, 0.6192, 0.3689, 0.6192, 0.06676, 0.713, 0.3689, 0.713, 0.6332, 0.6192, 0.6332, 0.6192, 0.3689, 0.713, 0.06676, 0.713, 0.3689, 0.7921, 0.3689, 0.7921, 0.06676, 0.713, 0.3689, 0.713, 0.6332, 0.7921, 0.6332, 0.7921, 0.3689, 0.888, 0.06676, 0.888, 0.3689, 0.7921, 0.3689, 0.7921, 0.06676, 0.888, 0.3689, 0.888, 0.6332, 0.7921, 0.6332, 0.7921, 0.3689, 0.7921, 0.06676, 0.7921, 0.3689, 0.888, 0.3689, 0.888, 0.06676, 0.7921, 0.3689, 0.7921, 0.6332, 0.888, 0.6332, 0.888, 0.3689, 0.7921, 0.06676, 0.7921, 0.3689, 0.713, 0.3689, 0.713, 0.06676, 0.7921, 0.3689, 0.7921, 0.6332, 0.713, 0.6332, 0.713, 0.3689, 0.888, 0.06676, 0.888, 0.3689, 0.7921, 0.3689, 0.7921, 0.06676, 0.888, 0.3689, 0.888, 0.6332, 0.7921, 0.6332, 0.7921, 0.3689, 0.888, 0.06676, 0.888, 0.3689, 0.7921, 0.3689, 0.7921, 0.06676, 0.888, 0.3689, 0.888, 0.6332, 0.7921, 0.6332, 0.7921, 0.3689, 0.713, 0.06676, 0.713, 0.3689, 0.6192, 0.3689, 0.6192, 0.06676, 0.713, 0.3689, 0.713, 0.6332, 0.6192, 0.6332, 0.6192, 0.3689, 0.7921, 0.06676, 0.7921, 0.3689, 0.713, 0.3689, 0.713, 0.06676, 0.7921, 0.3689, 0.7921, 0.6332, 0.713, 0.6332, 0.713, 0.3689, 0.7921, 0.06676, 0.7921, 0.3689, 0.713, 0.3689, 0.713, 0.06676, 0.7921, 0.3689, 0.7921, 0.6332, 0.713, 0.6332, 0.713, 0.3689, 0.888, 0.06676, 0.888, 0.3689, 0.7921, 0.3689, 0.7921, 0.06676, 0.888, 0.3689, 0.888, 0.6332, 0.7921, 0.6332, 0.7921, 0.3689, 0.713, 0.06676, 0.713, 0.3689, 0.6192, 0.3689, 0.6192, 0.06676, 0.713, 0.3689, 0.713, 0.6332, 0.6192, 0.6332, 0.6192, 0.3689, 0.713, 0.06676, 0.713, 0.3689, 0.6192, 0.3689, 0.6192, 0.06676, 0.713, 0.3689, 0.713, 0.6332, 0.6192, 0.6332, 0.6192, 0.3689, 0.7921, 0.06676, 0.7921, 0.3689, 0.713, 0.3689, 0.713, 0.06676, 0.7921, 0.3689, 0.7921, 0.6332, 0.713, 0.6332, 0.713, 0.3689, 0.888, 0.06676, 0.888, 0.3689, 0.7921, 0.3689, 0.7921, 0.06676, 0.888, 0.3689, 0.888, 0.6332, 0.7921, 0.6332, 0.7921, 0.3689, 0.888, 0.06676, 0.888, 0.3689, 0.7921, 0.3689, 0.7921, 0.06676, 0.888, 0.3689, 0.888, 0.6332, 0.7921, 0.6332, 0.7921, 0.3689, 0.713, 0.06676, 0.713, 0.3689, 0.6192, 0.3689, 0.6192, 0.06676, 0.713, 0.3689, 0.713, 0.6332, 0.6192, 0.6332, 0.6192, 0.3689, 0.7921, 0.06676, 0.7921, 0.3689, 0.713, 0.3689, 0.713, 0.06676, 0.7921, 0.3689, 0.7921, 0.6332, 0.713, 0.6332, 0.713, 0.3689, 0.7921, 0.06676, 0.7921, 0.3689, 0.713, 0.3689, 0.713, 0.06676, 0.7921, 0.3689, 0.7921, 0.6332, 0.713, 0.6332, 0.713, 0.3689, 0.6192, 0.06676, 0.6192, 0.3689, 0.713, 0.3689, 0.713, 0.06676, 0.6192, 0.3689, 0.6192, 0.6332, 0.713, 0.6332, 0.713, 0.3689, 0.713, 0.06676, 0.713, 0.3689, 0.6192, 0.3689, 0.6192, 0.06676, 0.713, 0.3689, 0.713, 0.6332, 0.6192, 0.6332, 0.6192, 0.3689, 0.713, 0.8393, 0.713, 0.9756, 0.6192, 0.9756, 0.6192, 0.8393, 0.888, 0.8393, 0.888, 0.9756, 0.7921, 0.9756, 0.7921, 0.8393, 0.888, 0.8393, 0.888, 0.9756, 0.7921, 0.9756, 0.7921, 0.8393, 0.7921, 0.8393, 0.7921, 0.9756, 0.713, 0.9756, 0.713, 0.8393, 0.713, 0.8393, 0.713, 0.9756, 0.6192, 0.9756, 0.6192, 0.8393, 0.713, 0.8393, 0.713, 0.9756, 0.6192, 0.9756, 0.6192, 0.8393, 0.888, 0.8393, 0.888, 0.9756, 0.7921, 0.9756, 0.7921, 0.8393, 0.7921, 0.8393, 0.7921, 0.9756, 0.713, 0.9756, 0.713, 0.8393, 0.7921, 0.8393, 0.7921, 0.9756, 0.713, 0.9756, 0.713, 0.8393, 0.713, 0.8393, 0.713, 0.9756, 0.6192, 0.9756, 0.6192, 0.8393, 0.888, 0.8393, 0.888, 0.9756, 0.7921, 0.9756, 0.7921, 0.8393, 0.888, 0.8393, 0.888, 0.9756, 0.7921, 0.9756, 0.7921, 0.8393, 0.7921, 0.8393, 0.7921, 0.9756, 0.713, 0.9756, 0.713, 0.8393, 0.7921, 0.8393, 0.7921, 0.9756, 0.888, 0.9756, 0.888, 0.8393, 0.888, 0.8393, 0.888, 0.9756, 0.7921, 0.9756, 0.7921, 0.8393, 0.713, 0.8393, 0.713, 0.9756, 0.7921, 0.9756, 0.7921, 0.8393, 0.713, 0.8393, 0.713, 0.9756, 0.6192, 0.9756, 0.6192, 0.8393, 0.713, 0.8393, 0.713, 0.9756, 0.6192, 0.9756, 0.6192, 0.8393, 0.6192, 0.8393, 0.6192, 0.9756, 0.713, 0.9756, 0.713, 0.8393, 0.7921, 0.8393, 0.7921, 0.9756, 0.713, 0.9756, 0.713, 0.8393, 0.7921, 0.8393, 0.7921, 0.9756, 0.713, 0.9756, 0.713, 0.8393, 0.2055, 0.4297, 0.1694, 0.3845, 0.2309, 0.3117, 0.2901, 0.386, 0.1439, 0.2729, 0.1568, 0.2164, 0.252, 0.2191, 0.2309, 0.3117, 0.2282, 0.1269, 0.2803, 0.1018, 0.3376, 0.1779, 0.252, 0.2191, 0.3948, 0.1018, 0.447, 0.1269, 0.4232, 0.2191, 0.3376, 0.1779, 0.5184, 0.2164, 0.5313, 0.2729, 0.4443, 0.3117, 0.4232, 0.2191, 0.5058, 0.3845, 0.4697, 0.4297, 0.3851, 0.386, 0.4443, 0.3117, 0.3665, 0.4794, 0.3086, 0.4794, 0.2901, 0.386, 0.3851, 0.386, 0.3376, 0.1779, 0.4232, 0.2191, 0.2901, 0.386, 0.2309, 0.3117, 0.4232, 0.2191, 0.4443, 0.3117, 0.3851, 0.386, 0.2901, 0.386, 0.2309, 0.3117, 0.252, 0.2191, 0.3376, 0.1779, 0.07332, 0.8863, 0.1362, 0.8498, 0.1229, 0.8989, 0.1868, 0.6503, 0.1674, 0.5934, 0.2275, 0.5909, 0.3255, 0.6837, 0.2639, 0.6627, 0.3115, 0.6078, 0.293, 0.864, 0.3525, 0.9278, 0.2471, 0.9118, 0.1854, 0.8248, 0.2304, 0.8477, 0.1842, 0.8798, 0.1842, 0.8798, 0.2471, 0.9118, 0.1835, 0.955, 0.1842, 0.8798, 0.2304, 0.8477, 0.2471, 0.9118, 0.2304, 0.8477, 0.293, 0.864, 0.2471, 0.9118, 0.2471, 0.9118, 0.256, 0.9826, 0.1835, 0.955, 0.2471, 0.9118, 0.3525, 0.9278, 0.256, 0.9826, 0.4511, 0.6377, 0.3255, 0.6837, 0.3115, 0.6078, 0.3115, 0.6078, 0.2275, 0.5909, 0.2964, 0.5047, 0.3115, 0.6078, 0.2639, 0.6627, 0.2275, 0.5909, 0.2639, 0.6627, 0.1868, 0.6503, 0.2275, 0.5909, 0.2275, 0.5909, 0.1839, 0.5159, 0.2964, 0.5047, 0.2275, 0.5909, 0.1674, 0.5934, 0.1839, 0.5159, 0.1674, 0.5934, 0.1195, 0.5451, 0.1839, 0.5159, 0.1229, 0.8989, 0.1842, 0.8798, 0.1835, 0.955, 0.1229, 0.8989, 0.1362, 0.8498, 0.1842, 0.8798, 0.1362, 0.8498, 0.1854, 0.8248, 0.1842, 0.8798, 0.22, 0.7787, 0.2304, 0.8477, 0.1854, 0.8248, 0.22, 0.7787, 0.2866, 0.8016, 0.2304, 0.8477, 0.2866, 0.8016, 0.293, 0.864, 0.2304, 0.8477, 0.3468, 0.8331, 0.3525, 0.9278, 0.293, 0.864, 0.3468, 0.8331, 0.414, 0.8426, 0.3525, 0.9278, 0.3697, 0.7477, 0.3255, 0.6837, 0.4511, 0.6377, 0.2809, 0.7477, 0.2639, 0.6627, 0.3255, 0.6837, 0.2809, 0.7477, 0.1918, 0.7271, 0.2639, 0.6627, 0.1918, 0.7271, 0.1868, 0.6503, 0.2639, 0.6627, 0.1136, 0.6755, 0.1674, 0.5934, 0.1868, 0.6503, 0.1136, 0.6755, 0.05568, 0.5989, 0.1674, 0.5934, 0.05568, 0.5989, 0.1195, 0.5451, 0.1674, 0.5934, 0.08509, 0.805, 0.1362, 0.8498, 0.07332, 0.8863, 0.08509, 0.805, 0.15, 0.7787, 0.1362, 0.8498, 0.15, 0.7787, 0.1854, 0.8248, 0.1362, 0.8498, 0.2866, 0.8016, 0.3468, 0.8331, 0.293, 0.864, 0.3697, 0.7477, 0.2809, 0.7477, 0.3255, 0.6837, 0.1918, 0.7271, 0.1136, 0.6755, 0.1868, 0.6503, 0.02801, 0.8433, 0.08509, 0.805, 0.07332, 0.8863, 0.15, 0.7787, 0.22, 0.7787, 0.1854, 0.8248, 0.713, 0.6332, 0.713, 0.8393, 0.6192, 0.8393, 0.6192, 0.6332, 0.6192, 0.6332, 0.6192, 0.8393, 0.713, 0.8393, 0.713, 0.6332, 0.7921, 0.6332, 0.7921, 0.8393, 0.713, 0.8393, 0.713, 0.6332, 0.7921, 0.6332, 0.7921, 0.8393, 0.713, 0.8393, 0.713, 0.6332, 0.713, 0.6332, 0.713, 0.8393, 0.6192, 0.8393, 0.6192, 0.6332, 0.888, 0.6332, 0.888, 0.8393, 0.7921, 0.8393, 0.7921, 0.6332, 0.888, 0.6332, 0.888, 0.8393, 0.7921, 0.8393, 0.7921, 0.6332, 0.7921, 0.6332, 0.7921, 0.8393, 0.713, 0.8393, 0.713, 0.6332, 0.713, 0.6332, 0.713, 0.8393, 0.6192, 0.8393, 0.6192, 0.6332, 0.713, 0.6332, 0.713, 0.8393, 0.6192, 0.8393, 0.6192, 0.6332, 0.888, 0.6332, 0.888, 0.8393, 0.7921, 0.8393, 0.7921, 0.6332, 0.7921, 0.6332, 0.7921, 0.8393, 0.713, 0.8393, 0.713, 0.6332, 0.7921, 0.6332, 0.7921, 0.8393, 0.713, 0.8393, 0.713, 0.6332, 0.713, 0.6332, 0.713, 0.8393, 0.6192, 0.8393, 0.6192, 0.6332, 0.888, 0.6332, 0.888, 0.8393, 0.7921, 0.8393, 0.7921, 0.6332, 0.888, 0.6332, 0.888, 0.8393, 0.7921, 0.8393, 0.7921, 0.6332, 0.7921, 0.6332, 0.7921, 0.8393, 0.713, 0.8393, 0.713, 0.6332, 0.7921, 0.6332, 0.7921, 0.8393, 0.888, 0.8393, 0.888, 0.6332, 0.888, 0.6332, 0.888, 0.8393, 0.7921, 0.8393, 0.7921, 0.6332, 0.713, 0.6332, 0.713, 0.8393, 0.7921, 0.8393, 0.7921, 0.6332, 0.713, 0.6332, 0.713, 0.8393, 0.6192, 0.8393, 0.6192, 0.6332, 0.713, 0.06676, 0.713, 0.3689, 0.6192, 0.3689, 0.6192, 0.06676, 0.713, 0.3689, 0.713, 0.6332, 0.6192, 0.6332, 0.6192, 0.3689, 0.713, 0.06676, 0.713, 0.3689, 0.7921, 0.3689, 0.7921, 0.06676, 0.713, 0.3689, 0.713, 0.6332, 0.7921, 0.6332, 0.7921, 0.3689, 0.888, 0.06676, 0.888, 0.3689, 0.7921, 0.3689, 0.7921, 0.06676, 0.888, 0.3689, 0.888, 0.6332, 0.7921, 0.6332, 0.7921, 0.3689, 0.7921, 0.06676, 0.7921, 0.3689, 0.888, 0.3689, 0.888, 0.06676, 0.7921, 0.3689, 0.7921, 0.6332, 0.888, 0.6332, 0.888, 0.3689, 0.7921, 0.06676, 0.7921, 0.3689, 0.713, 0.3689, 0.713, 0.06676, 0.7921, 0.3689, 0.7921, 0.6332, 0.713, 0.6332, 0.713, 0.3689, 0.888, 0.06676, 0.888, 0.3689, 0.7921, 0.3689, 0.7921, 0.06676, 0.888, 0.3689, 0.888, 0.6332, 0.7921, 0.6332, 0.7921, 0.3689, 0.888, 0.06676, 0.888, 0.3689, 0.7921, 0.3689, 0.7921, 0.06676, 0.888, 0.3689, 0.888, 0.6332, 0.7921, 0.6332, 0.7921, 0.3689, 0.713, 0.06676, 0.713, 0.3689, 0.6192, 0.3689, 0.6192, 0.06676, 0.713, 0.3689, 0.713, 0.6332, 0.6192, 0.6332, 0.6192, 0.3689, 0.7921, 0.06676, 0.7921, 0.3689, 0.713, 0.3689, 0.713, 0.06676, 0.7921, 0.3689, 0.7921, 0.6332, 0.713, 0.6332, 0.713, 0.3689, 0.7921, 0.06676, 0.7921, 0.3689, 0.713, 0.3689, 0.713, 0.06676, 0.7921, 0.3689, 0.7921, 0.6332, 0.713, 0.6332, 0.713, 0.3689, 0.888, 0.06676, 0.888, 0.3689, 0.7921, 0.3689, 0.7921, 0.06676, 0.888, 0.3689, 0.888, 0.6332, 0.7921, 0.6332, 0.7921, 0.3689, 0.713, 0.06676, 0.713, 0.3689, 0.6192, 0.3689, 0.6192, 0.06676, 0.713, 0.3689, 0.713, 0.6332, 0.6192, 0.6332, 0.6192, 0.3689, 0.713, 0.06676, 0.713, 0.3689, 0.6192, 0.3689, 0.6192, 0.06676, 0.713, 0.3689, 0.713, 0.6332, 0.6192, 0.6332, 0.6192, 0.3689, 0.7921, 0.06676, 0.7921, 0.3689, 0.713, 0.3689, 0.713, 0.06676, 0.7921, 0.3689, 0.7921, 0.6332, 0.713, 0.6332, 0.713, 0.3689, 0.888, 0.06676, 0.888, 0.3689, 0.7921, 0.3689, 0.7921, 0.06676, 0.888, 0.3689, 0.888, 0.6332, 0.7921, 0.6332, 0.7921, 0.3689, 0.888, 0.06676, 0.888, 0.3689, 0.7921, 0.3689, 0.7921, 0.06676, 0.888, 0.3689, 0.888, 0.6332, 0.7921, 0.6332, 0.7921, 0.3689, 0.713, 0.06676, 0.713, 0.3689, 0.6192, 0.3689, 0.6192, 0.06676, 0.713, 0.3689, 0.713, 0.6332, 0.6192, 0.6332, 0.6192, 0.3689, 0.7921, 0.06676, 0.7921, 0.3689, 0.713, 0.3689, 0.713, 0.06676, 0.7921, 0.3689, 0.7921, 0.6332, 0.713, 0.6332, 0.713, 0.3689, 0.7921, 0.06676, 0.7921, 0.3689, 0.713, 0.3689, 0.713, 0.06676, 0.7921, 0.3689, 0.7921, 0.6332, 0.713, 0.6332, 0.713, 0.3689, 0.6192, 0.06676, 0.6192, 0.3689, 0.713, 0.3689, 0.713, 0.06676, 0.6192, 0.3689, 0.6192, 0.6332, 0.713, 0.6332, 0.713, 0.3689, 0.713, 0.06676, 0.713, 0.3689, 0.6192, 0.3689, 0.6192, 0.06676, 0.713, 0.3689, 0.713, 0.6332, 0.6192, 0.6332, 0.6192, 0.3689, 0.713, 0.8393, 0.713, 0.9756, 0.6192, 0.9756, 0.6192, 0.8393, 0.888, 0.8393, 0.888, 0.9756, 0.7921, 0.9756, 0.7921, 0.8393, 0.888, 0.8393, 0.888, 0.9756, 0.7921, 0.9756, 0.7921, 0.8393, 0.7921, 0.8393, 0.7921, 0.9756, 0.713, 0.9756, 0.713, 0.8393, 0.713, 0.8393, 0.713, 0.9756, 0.6192, 0.9756, 0.6192, 0.8393, 0.713, 0.8393, 0.713, 0.9756, 0.6192, 0.9756, 0.6192, 0.8393, 0.888, 0.8393, 0.888, 0.9756, 0.7921, 0.9756, 0.7921, 0.8393, 0.7921, 0.8393, 0.7921, 0.9756, 0.713, 0.9756, 0.713, 0.8393, 0.7921, 0.8393, 0.7921, 0.9756, 0.713, 0.9756, 0.713, 0.8393, 0.713, 0.8393, 0.713, 0.9756, 0.6192, 0.9756, 0.6192, 0.8393, 0.888, 0.8393, 0.888, 0.9756, 0.7921, 0.9756, 0.7921, 0.8393, 0.888, 0.8393, 0.888, 0.9756, 0.7921, 0.9756, 0.7921, 0.8393, 0.7921, 0.8393, 0.7921, 0.9756, 0.713, 0.9756, 0.713, 0.8393, 0.7921, 0.8393, 0.7921, 0.9756, 0.888, 0.9756, 0.888, 0.8393, 0.888, 0.8393, 0.888, 0.9756, 0.7921, 0.9756, 0.7921, 0.8393, 0.713, 0.8393, 0.713, 0.9756, 0.7921, 0.9756, 0.7921, 0.8393, 0.713, 0.8393, 0.713, 0.9756, 0.6192, 0.9756, 0.6192, 0.8393, 0.713, 0.8393, 0.713, 0.9756, 0.6192, 0.9756, 0.6192, 0.8393, 0.6192, 0.8393, 0.6192, 0.9756, 0.713, 0.9756, 0.713, 0.8393, 0.7921, 0.8393, 0.7921, 0.9756, 0.713, 0.9756, 0.713, 0.8393, 0.7921, 0.8393, 0.7921, 0.9756, 0.713, 0.9756, 0.713, 0.8393, 0.2055, 0.4297, 0.1694, 0.3845, 0.2309, 0.3117, 0.2901, 0.386, 0.1439, 0.2729, 0.1568, 0.2164, 0.252, 0.2191, 0.2309, 0.3117, 0.2282, 0.1269, 0.2803, 0.1018, 0.3376, 0.1779, 0.252, 0.2191, 0.3948, 0.1018, 0.447, 0.1269, 0.4232, 0.2191, 0.3376, 0.1779, 0.5184, 0.2164, 0.5313, 0.2729, 0.4443, 0.3117, 0.4232, 0.2191, 0.5058, 0.3845, 0.4697, 0.4297, 0.3851, 0.386, 0.4443, 0.3117, 0.3665, 0.4794, 0.3086, 0.4794, 0.2901, 0.386, 0.3851, 0.386, 0.3376, 0.1779, 0.4232, 0.2191, 0.2901, 0.386, 0.2309, 0.3117, 0.4232, 0.2191, 0.4443, 0.3117, 0.3851, 0.386, 0.2901, 0.386, 0.2309, 0.3117, 0.252, 0.2191, 0.3376, 0.1779, 0.07332, 0.8863, 0.1362, 0.8498, 0.1229, 0.8989, 0.1868, 0.6503, 0.1674, 0.5934, 0.2275, 0.5909, 0.3255, 0.6837, 0.2639, 0.6627, 0.3115, 0.6078, 0.293, 0.864, 0.3525, 0.9278, 0.2471, 0.9118, 0.1854, 0.8248, 0.2304, 0.8477, 0.1842, 0.8798, 0.1842, 0.8798, 0.2471, 0.9118, 0.1835, 0.955, 0.1842, 0.8798, 0.2304, 0.8477, 0.2471, 0.9118, 0.2304, 0.8477, 0.293, 0.864, 0.2471, 0.9118, 0.2471, 0.9118, 0.256, 0.9826, 0.1835, 0.955, 0.2471, 0.9118, 0.3525, 0.9278, 0.256, 0.9826, 0.4511, 0.6377, 0.3255, 0.6837, 0.3115, 0.6078, 0.3115, 0.6078, 0.2275, 0.5909, 0.2964, 0.5047, 0.3115, 0.6078, 0.2639, 0.6627, 0.2275, 0.5909, 0.2639, 0.6627, 0.1868, 0.6503, 0.2275, 0.5909, 0.2275, 0.5909, 0.1839, 0.5159, 0.2964, 0.5047, 0.2275, 0.5909, 0.1674, 0.5934, 0.1839, 0.5159, 0.1674, 0.5934, 0.1195, 0.5451, 0.1839, 0.5159, 0.1229, 0.8989, 0.1842, 0.8798, 0.1835, 0.955, 0.1229, 0.8989, 0.1362, 0.8498, 0.1842, 0.8798, 0.1362, 0.8498, 0.1854, 0.8248, 0.1842, 0.8798, 0.22, 0.7787, 0.2304, 0.8477, 0.1854, 0.8248, 0.22, 0.7787, 0.2866, 0.8016, 0.2304, 0.8477, 0.2866, 0.8016, 0.293, 0.864, 0.2304, 0.8477, 0.3468, 0.8331, 0.3525, 0.9278, 0.293, 0.864, 0.3468, 0.8331, 0.414, 0.8426, 0.3525, 0.9278, 0.3697, 0.7477, 0.3255, 0.6837, 0.4511, 0.6377, 0.2809, 0.7477, 0.2639, 0.6627, 0.3255, 0.6837, 0.2809, 0.7477, 0.1918, 0.7271, 0.2639, 0.6627, 0.1918, 0.7271, 0.1868, 0.6503, 0.2639, 0.6627, 0.1136, 0.6755, 0.1674, 0.5934, 0.1868, 0.6503, 0.1136, 0.6755, 0.05568, 0.5989, 0.1674, 0.5934, 0.05568, 0.5989, 0.1195, 0.5451, 0.1674, 0.5934, 0.08509, 0.805, 0.1362, 0.8498, 0.07332, 0.8863, 0.08509, 0.805, 0.15, 0.7787, 0.1362, 0.8498, 0.15, 0.7787, 0.1854, 0.8248, 0.1362, 0.8498, 0.2866, 0.8016, 0.3468, 0.8331, 0.293, 0.864, 0.3697, 0.7477, 0.2809, 0.7477, 0.3255, 0.6837, 0.1918, 0.7271, 0.1136, 0.6755, 0.1868, 0.6503, 0.02801, 0.8433, 0.08509, 0.805, 0.07332, 0.8863, 0.15, 0.7787, 0.22, 0.7787, 0.1854, 0.8248])
me_circle_004.materials.append(mat_cactus)
me_circle_004.use_remesh_preserve_volume = False
me_circle_004.use_remesh_preserve_attributes = False
me_circle_004.use_mirror_vertex_groups = False
me_circle_004.use_paint_bone_selection = False
me_circle_004.use_paint_mask = True
me_circle_004.update()

# ---- objects
ob_circle = bpy.data.objects.new('Circle', me_circle_004)

# ---- transforms, parenting, visibility, modifiers, constraints
ob_circle.location = (0.0, 0.0, 0.0)
ob_circle.lineart.crease_threshold = 0.0

# ---- collection membership
col_collection_1.objects.link(ob_circle)

# ---- scene / render settings (as saved in the file)
scene.frame_start = 1; scene.frame_end = 250; scene.frame_set(1)
scene.render.engine = 'CYCLES'
scene.render.resolution_percentage = 50
scene.render.dither_intensity = 0.0
scene.cycles.use_denoising = False
scene.cycles.samples = 128
scene.cycles.sampling_pattern = 'TABULATED_SOBOL'
scene.cycles.use_adaptive_sampling = False
scene.cycles.use_light_tree = False
scene.cycles.blur_glossy = 0.0
scene.cycles.sample_clamp_indirect = 0.0
scene.view_settings.view_transform = 'Standard'
bpy.context.view_layer.update()

# ---- added for rendering (the .blend has no active camera and no usable light): camera, sun
cam_auto = bpy.data.cameras.new('AutoCamera')
cam_auto.lens = 50.0
cam_auto.sensor_width = 36.0
cam_auto.clip_end = 1000.0
ob_auto_camera = bpy.data.objects.new('AutoCamera', cam_auto)
scene.collection.objects.link(ob_auto_camera)
ob_auto_camera.location = (9.30743, -11.8095, 10.9323)
ob_auto_camera.rotation_euler = (1.09748, -7.21219e-08, 0.694738)
scene.camera = ob_auto_camera
light_auto_sun = bpy.data.lights.new('AutoSun', 'SUN')
light_auto_sun.energy = 3.0
light_auto_sun.angle = 0.0523599
ob_auto_sun = bpy.data.objects.new('AutoSun', light_auto_sun)
scene.collection.objects.link(ob_auto_sun)
ob_auto_sun.rotation_euler = (0.872665, 0.174533, 0.523599)
bpy.context.view_layer.update()
